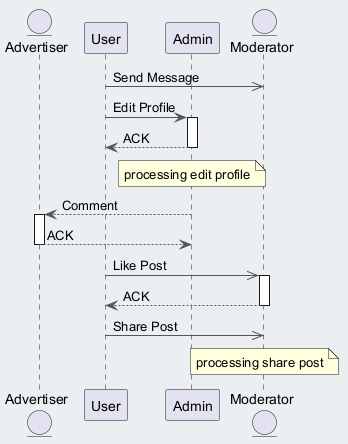

The diagram above was rendered by PlantUML. Its source (embedded in the PNG):
@startuml
skinparam backgroundColor #ECEFF1
skinparam classBackgroundColor #FFFFFF
skinparam classBorderColor #455A64
skinparam ArrowColor #555555
entity "Advertiser" as A
participant "User" as U
participant "Admin" as A2
entity "Moderator" as M
U ->> M : Send Message
U -> A2 : Edit Profile
activate A2
A2 --> U : ACK
deactivate A2
note over A2 : processing edit profile
A2 --> A : Comment
activate A
A --> A2 : ACK
deactivate A
U ->> M : Like Post
activate M
M --> U : ACK
deactivate M
U ->> M : Share Post
note over M : processing share post
@enduml